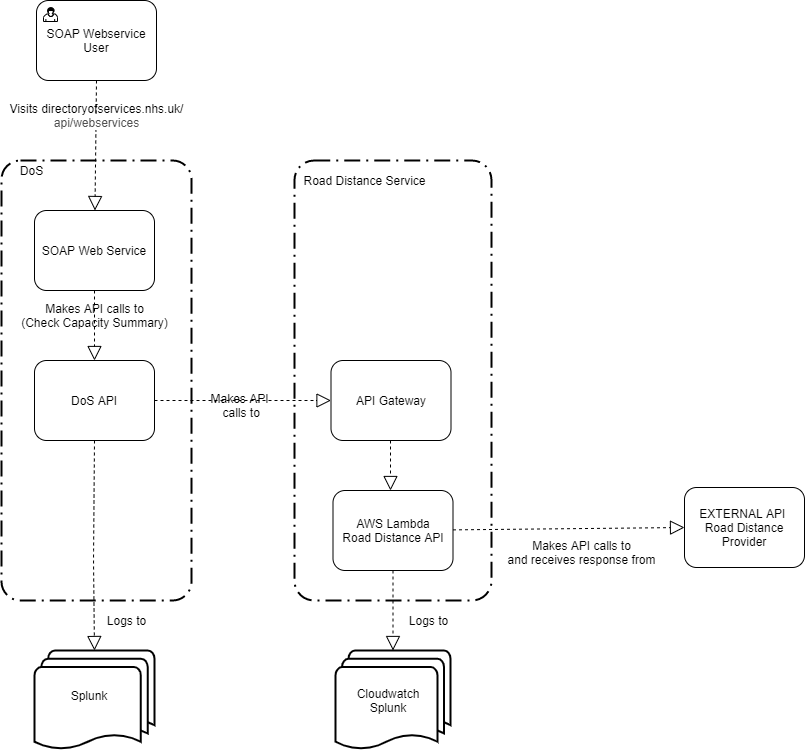

The diagram above was exported from draw.io. Its source (the exported page's mxGraphModel, read from the mxfile embedded in the PNG):
<mxGraphModel dx="1422" dy="715" grid="1" gridSize="10" guides="1" tooltips="1" connect="1" arrows="1" fold="1" page="1" pageScale="1" pageWidth="827" pageHeight="1169" math="0" shadow="0">
  <root>
    <mxCell id="0" />
    <mxCell id="1" parent="0" />
    <mxCell id="0cTS7bMpq-2c3qxBvki1-25" value="" style="rounded=1;arcSize=10;dashed=1;strokeColor=#000000;fillColor=none;gradientColor=none;dashPattern=8 3 1 3;strokeWidth=2;" parent="1" vertex="1">
      <mxGeometry x="40" y="190" width="190" height="440" as="geometry" />
    </mxCell>
    <mxCell id="PQc6X2HEV79irt3zOIDi-1" value="" style="rounded=1;arcSize=10;dashed=1;strokeColor=#000000;fillColor=none;gradientColor=none;dashPattern=8 3 1 3;strokeWidth=2;" parent="1" vertex="1">
      <mxGeometry x="333" y="190" width="197" height="440" as="geometry" />
    </mxCell>
    <mxCell id="0cTS7bMpq-2c3qxBvki1-16" value="SOAP Webservice User" style="html=1;whiteSpace=wrap;rounded=1;dropTarget=0;" parent="1" vertex="1">
      <mxGeometry x="75" y="30" width="120" height="80" as="geometry" />
    </mxCell>
    <mxCell id="0cTS7bMpq-2c3qxBvki1-17" value="" style="html=1;shape=mxgraph.bpmn.user_task;outlineConnect=0;" parent="0cTS7bMpq-2c3qxBvki1-16" vertex="1">
      <mxGeometry width="14" height="14" relative="1" as="geometry">
        <mxPoint x="7" y="7" as="offset" />
      </mxGeometry>
    </mxCell>
    <mxCell id="0cTS7bMpq-2c3qxBvki1-26" value="AWS Lambda&lt;br&gt;Road Distance API" style="html=1;whiteSpace=wrap;rounded=1;dropTarget=0;" parent="1" vertex="1">
      <mxGeometry x="371.5" y="520" width="120" height="80" as="geometry" />
    </mxCell>
    <mxCell id="KEyjbWbTgWZmxuzXbRPz-2" value="DoS API" style="rounded=1;whiteSpace=wrap;html=1;" parent="1" vertex="1">
      <mxGeometry x="73" y="390" width="120" height="80" as="geometry" />
    </mxCell>
    <mxCell id="KEyjbWbTgWZmxuzXbRPz-5" value="EXTERNAL API&amp;nbsp;&lt;br&gt;Road Distance Provider" style="rounded=1;whiteSpace=wrap;html=1;" parent="1" vertex="1">
      <mxGeometry x="723" y="517" width="120" height="80" as="geometry" />
    </mxCell>
    <mxCell id="KEyjbWbTgWZmxuzXbRPz-6" value="DoS" style="text;html=1;align=center;verticalAlign=middle;resizable=0;points=[];autosize=1;" parent="1" vertex="1">
      <mxGeometry x="50" y="190" width="40" height="20" as="geometry" />
    </mxCell>
    <mxCell id="KEyjbWbTgWZmxuzXbRPz-15" value="SOAP Web Service" style="rounded=1;whiteSpace=wrap;html=1;" parent="1" vertex="1">
      <mxGeometry x="73" y="240" width="120" height="80" as="geometry" />
    </mxCell>
    <mxCell id="KEyjbWbTgWZmxuzXbRPz-19" value="" style="endArrow=block;dashed=1;endFill=0;endSize=12;html=1;exitX=0.5;exitY=1;exitDx=0;exitDy=0;entryX=0.5;entryY=0;entryDx=0;entryDy=0;" parent="1" source="KEyjbWbTgWZmxuzXbRPz-15" target="KEyjbWbTgWZmxuzXbRPz-2" edge="1">
      <mxGeometry width="160" relative="1" as="geometry">
        <mxPoint x="90" y="400" as="sourcePoint" />
        <mxPoint x="250" y="400" as="targetPoint" />
      </mxGeometry>
    </mxCell>
    <mxCell id="KEyjbWbTgWZmxuzXbRPz-21" value="" style="endArrow=block;dashed=1;endFill=0;endSize=12;html=1;exitX=0.5;exitY=1;exitDx=0;exitDy=0;" parent="1" target="KEyjbWbTgWZmxuzXbRPz-15" edge="1">
      <mxGeometry width="160" relative="1" as="geometry">
        <mxPoint x="135" y="110" as="sourcePoint" />
        <mxPoint x="250" y="360" as="targetPoint" />
      </mxGeometry>
    </mxCell>
    <mxCell id="KEyjbWbTgWZmxuzXbRPz-22" value="" style="endArrow=block;dashed=1;endFill=0;endSize=12;html=1;exitX=1;exitY=0.5;exitDx=0;exitDy=0;entryX=0;entryY=0.5;entryDx=0;entryDy=0;" parent="1" source="KEyjbWbTgWZmxuzXbRPz-2" target="CpN1Ug5_v-ZtjW7_O1d4-13" edge="1">
      <mxGeometry width="160" relative="1" as="geometry">
        <mxPoint x="330" y="400" as="sourcePoint" />
        <mxPoint x="490" y="400" as="targetPoint" />
        <Array as="points" />
      </mxGeometry>
    </mxCell>
    <mxCell id="KEyjbWbTgWZmxuzXbRPz-25" value="" style="endArrow=block;dashed=1;endFill=0;endSize=12;html=1;entryX=0;entryY=0.5;entryDx=0;entryDy=0;" parent="1" source="0cTS7bMpq-2c3qxBvki1-26" target="KEyjbWbTgWZmxuzXbRPz-5" edge="1">
      <mxGeometry width="160" relative="1" as="geometry">
        <mxPoint x="968" y="58" as="sourcePoint" />
        <mxPoint x="633" y="356" as="targetPoint" />
      </mxGeometry>
    </mxCell>
    <mxCell id="KEyjbWbTgWZmxuzXbRPz-29" value="Visits directoryofservices.nhs.uk/&lt;br&gt;&lt;span style=&quot;color: rgb(80 , 80 , 80) ; font-family: &amp;#34;inter&amp;#34; , &amp;#34;opensans&amp;#34; , &amp;#34;helvetica&amp;#34; , &amp;#34;arial&amp;#34; , sans-serif ; text-align: left ; background-color: rgb(255 , 255 , 255)&quot;&gt;api/webservices&lt;/span&gt;" style="text;html=1;align=center;verticalAlign=middle;resizable=0;points=[];autosize=1;" parent="1" vertex="1">
      <mxGeometry x="40" y="130" width="190" height="30" as="geometry" />
    </mxCell>
    <mxCell id="KEyjbWbTgWZmxuzXbRPz-31" value="Makes API calls to&lt;br&gt;(Check Capacity Summary)" style="text;html=1;align=center;verticalAlign=middle;resizable=0;points=[];autosize=1;" parent="1" vertex="1">
      <mxGeometry x="53" y="330" width="160" height="30" as="geometry" />
    </mxCell>
    <mxCell id="KEyjbWbTgWZmxuzXbRPz-35" value="Makes API calls to&lt;br&gt;and receives response from" style="text;html=1;align=center;verticalAlign=middle;resizable=0;points=[];autosize=1;" parent="1" vertex="1">
      <mxGeometry x="540" y="567" width="160" height="30" as="geometry" />
    </mxCell>
    <mxCell id="qgBmGaLmP86waMWqzh_p-30" value="" style="endArrow=block;dashed=1;endFill=0;endSize=12;html=1;exitX=0.5;exitY=1;exitDx=0;exitDy=0;entryX=0.5;entryY=0;entryDx=0;entryDy=0;entryPerimeter=0;" parent="1" source="0cTS7bMpq-2c3qxBvki1-26" target="qgBmGaLmP86waMWqzh_p-28" edge="1">
      <mxGeometry width="160" relative="1" as="geometry">
        <mxPoint x="353" y="300" as="sourcePoint" />
        <mxPoint x="363" y="450" as="targetPoint" />
        <Array as="points" />
      </mxGeometry>
    </mxCell>
    <mxCell id="qgBmGaLmP86waMWqzh_p-31" value="Logs to" style="text;html=1;align=center;verticalAlign=middle;resizable=0;points=[];autosize=1;" parent="1" vertex="1">
      <mxGeometry x="437" y="640" width="60" height="20" as="geometry" />
    </mxCell>
    <mxCell id="qgBmGaLmP86waMWqzh_p-32" value="" style="endArrow=block;dashed=1;endFill=0;endSize=12;html=1;entryX=0.5;entryY=0;entryDx=0;entryDy=0;entryPerimeter=0;exitX=0.5;exitY=1;exitDx=0;exitDy=0;" parent="1" source="KEyjbWbTgWZmxuzXbRPz-2" target="qgBmGaLmP86waMWqzh_p-34" edge="1">
      <mxGeometry width="160" relative="1" as="geometry">
        <mxPoint x="132" y="500" as="sourcePoint" />
        <mxPoint x="132" y="620" as="targetPoint" />
        <Array as="points">
          <mxPoint x="132" y="590" />
        </Array>
      </mxGeometry>
    </mxCell>
    <mxCell id="qgBmGaLmP86waMWqzh_p-33" value="Logs to" style="text;html=1;align=center;verticalAlign=middle;resizable=0;points=[];autosize=1;" parent="1" vertex="1">
      <mxGeometry x="135" y="640" width="60" height="20" as="geometry" />
    </mxCell>
    <mxCell id="qgBmGaLmP86waMWqzh_p-34" value="" style="strokeWidth=2;html=1;shape=mxgraph.flowchart.multi-document;whiteSpace=wrap;" parent="1" vertex="1">
      <mxGeometry x="73" y="680" width="120" height="100" as="geometry" />
    </mxCell>
    <mxCell id="PQc6X2HEV79irt3zOIDi-2" value="" style="group" parent="1" vertex="1" connectable="0">
      <mxGeometry x="374" y="680" width="115" height="100" as="geometry" />
    </mxCell>
    <mxCell id="qgBmGaLmP86waMWqzh_p-28" value="" style="strokeWidth=2;html=1;shape=mxgraph.flowchart.multi-document;whiteSpace=wrap;" parent="PQc6X2HEV79irt3zOIDi-2" vertex="1">
      <mxGeometry width="115" height="100" as="geometry" />
    </mxCell>
    <mxCell id="qgBmGaLmP86waMWqzh_p-29" value="Cloudwatch&lt;br&gt;Splunk" style="text;html=1;strokeColor=none;fillColor=none;align=center;verticalAlign=middle;whiteSpace=wrap;rounded=0;" parent="PQc6X2HEV79irt3zOIDi-2" vertex="1">
      <mxGeometry x="15" y="25" width="76" height="50" as="geometry" />
    </mxCell>
    <mxCell id="PQc6X2HEV79irt3zOIDi-3" value="Road Distance Service" style="text;html=1;align=center;verticalAlign=middle;resizable=0;points=[];autosize=1;" parent="1" vertex="1">
      <mxGeometry x="333" y="200" width="140" height="20" as="geometry" />
    </mxCell>
    <mxCell id="PQc6X2HEV79irt3zOIDi-4" value="Makes API&lt;br&gt;&amp;nbsp;calls to" style="text;html=1;align=center;verticalAlign=middle;resizable=0;points=[];autosize=1;" parent="1" vertex="1">
      <mxGeometry x="243" y="420" width="70" height="30" as="geometry" />
    </mxCell>
    <mxCell id="CpN1Ug5_v-ZtjW7_O1d4-13" value="API Gateway" style="html=1;whiteSpace=wrap;rounded=1;dropTarget=0;" parent="1" vertex="1">
      <mxGeometry x="369.5" y="390" width="120" height="80" as="geometry" />
    </mxCell>
    <mxCell id="CpN1Ug5_v-ZtjW7_O1d4-18" value="Splunk" style="text;html=1;strokeColor=none;fillColor=none;align=center;verticalAlign=middle;whiteSpace=wrap;rounded=0;" parent="1" vertex="1">
      <mxGeometry x="90" y="700" width="76" height="50" as="geometry" />
    </mxCell>
    <mxCell id="CpN1Ug5_v-ZtjW7_O1d4-21" value="" style="endArrow=block;dashed=1;endFill=0;endSize=12;html=1;entryX=0.5;entryY=0;entryDx=0;entryDy=0;" parent="1" edge="1">
      <mxGeometry width="160" relative="1" as="geometry">
        <mxPoint x="429" y="470" as="sourcePoint" />
        <mxPoint x="429" y="520" as="targetPoint" />
      </mxGeometry>
    </mxCell>
  </root>
</mxGraphModel>